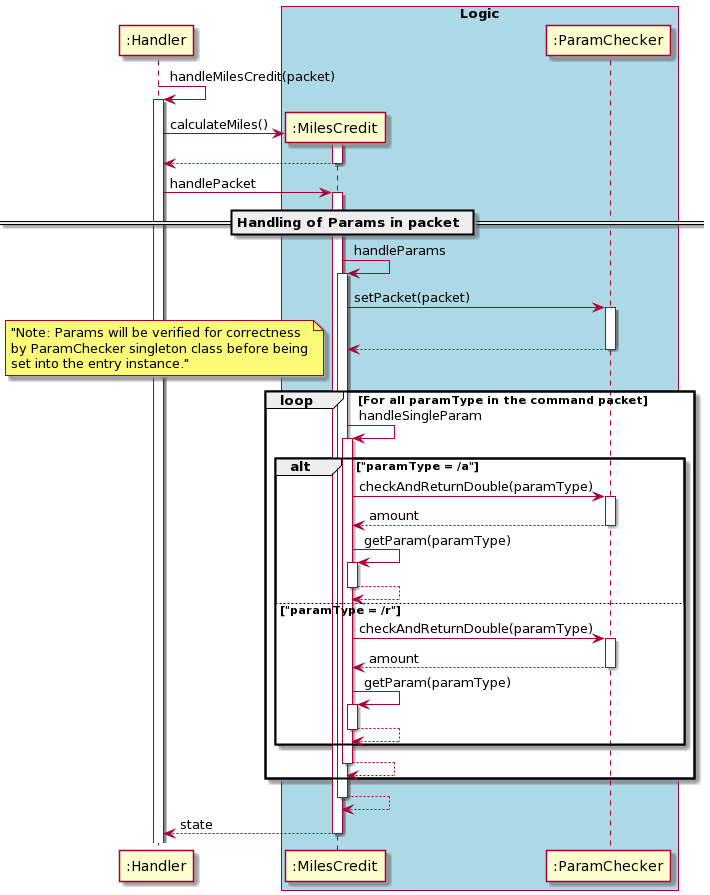

The diagram above was rendered by PlantUML. Its source (embedded in the PNG):
@startuml
autoactivate on

":Handler" ->":Handler": handleMilesCredit(packet)
    create ":MilesCredit"
   ":Handler"-> ":MilesCredit" : calculateMiles()
    return

   ":Handler"-> ":MilesCredit" : handlePacket

        == Handling of Params in packet ==
        ":MilesCredit" -> ":MilesCredit" : handleParams
            ":MilesCredit" -> ":ParamChecker" : setPacket(packet)
            return
            loop For all paramType in the command packet
                note left: "Note: Params will be verified for correctness\nby ParamChecker singleton class before being\nset into the entry instance."
                ":MilesCredit" -> ":MilesCredit" : handleSingleParam
                    alt "paramType = /a"
                        ":MilesCredit" ->":ParamChecker": checkAndReturnDouble(paramType)
                        return amount
                        ":MilesCredit" -> ":MilesCredit" : getParam(paramType)
                        return
                    else "paramType = /r"
                        ":MilesCredit" ->":ParamChecker": checkAndReturnDouble(paramType)
                        return amount
                        ":MilesCredit" -> ":MilesCredit" : getParam(paramType)
                        return
                    end
                return
            end
        return

return state


box "Logic" #LightBlue
participant ":MilesCredit"
participant ":ParamChecker"
endBox
@enduml